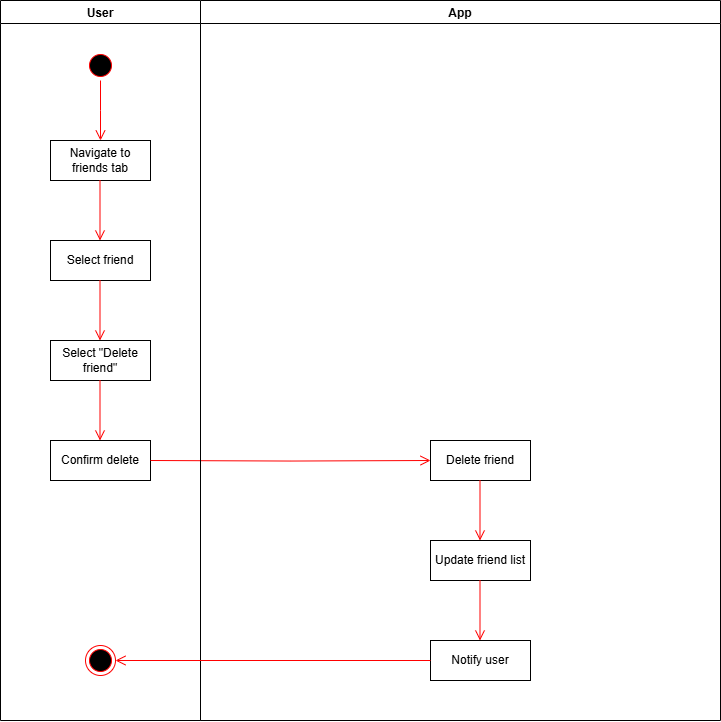

The diagram above was exported from draw.io. Its source (the exported page's mxGraphModel, read from the mxfile embedded in the PNG):
<mxGraphModel dx="1606" dy="863" grid="0" gridSize="10" guides="1" tooltips="1" connect="1" arrows="1" fold="1" page="1" pageScale="1" pageWidth="3300" pageHeight="4681" math="0" shadow="0">
  <root>
    <mxCell id="0" />
    <mxCell id="1" parent="0" />
    <mxCell id="smxZxmPZYAI5UDRP2o3q-1" value="User" style="swimlane;" vertex="1" parent="1">
      <mxGeometry x="160" y="80" width="200" height="720" as="geometry" />
    </mxCell>
    <mxCell id="smxZxmPZYAI5UDRP2o3q-4" value="" style="ellipse;html=1;shape=startState;fillColor=#000000;strokeColor=#ff0000;" vertex="1" parent="smxZxmPZYAI5UDRP2o3q-1">
      <mxGeometry x="85" y="50" width="30" height="30" as="geometry" />
    </mxCell>
    <mxCell id="smxZxmPZYAI5UDRP2o3q-5" value="" style="edgeStyle=orthogonalEdgeStyle;html=1;verticalAlign=bottom;endArrow=open;endSize=8;strokeColor=#ff0000;rounded=0;" edge="1" source="smxZxmPZYAI5UDRP2o3q-4" parent="smxZxmPZYAI5UDRP2o3q-1">
      <mxGeometry relative="1" as="geometry">
        <mxPoint x="100" y="140" as="targetPoint" />
      </mxGeometry>
    </mxCell>
    <mxCell id="smxZxmPZYAI5UDRP2o3q-6" value="Navigate to friends tab" style="whiteSpace=wrap;html=1;align=center;" vertex="1" parent="smxZxmPZYAI5UDRP2o3q-1">
      <mxGeometry x="50" y="140" width="100" height="40" as="geometry" />
    </mxCell>
    <mxCell id="smxZxmPZYAI5UDRP2o3q-7" value="" style="edgeStyle=orthogonalEdgeStyle;html=1;verticalAlign=bottom;endArrow=open;endSize=8;strokeColor=#ff0000;rounded=0;" edge="1" parent="smxZxmPZYAI5UDRP2o3q-1">
      <mxGeometry relative="1" as="geometry">
        <mxPoint x="99.5" y="240" as="targetPoint" />
        <mxPoint x="99.5" y="180" as="sourcePoint" />
      </mxGeometry>
    </mxCell>
    <mxCell id="smxZxmPZYAI5UDRP2o3q-8" value="Select friend" style="whiteSpace=wrap;html=1;align=center;" vertex="1" parent="smxZxmPZYAI5UDRP2o3q-1">
      <mxGeometry x="50" y="240" width="100" height="40" as="geometry" />
    </mxCell>
    <mxCell id="smxZxmPZYAI5UDRP2o3q-9" value="" style="edgeStyle=orthogonalEdgeStyle;html=1;verticalAlign=bottom;endArrow=open;endSize=8;strokeColor=#ff0000;rounded=0;" edge="1" parent="smxZxmPZYAI5UDRP2o3q-1">
      <mxGeometry relative="1" as="geometry">
        <mxPoint x="99.5" y="340" as="targetPoint" />
        <mxPoint x="99.5" y="280" as="sourcePoint" />
      </mxGeometry>
    </mxCell>
    <mxCell id="smxZxmPZYAI5UDRP2o3q-10" value="Select &quot;Delete friend&quot;" style="whiteSpace=wrap;html=1;align=center;" vertex="1" parent="smxZxmPZYAI5UDRP2o3q-1">
      <mxGeometry x="50" y="340" width="100" height="40" as="geometry" />
    </mxCell>
    <mxCell id="smxZxmPZYAI5UDRP2o3q-12" value="" style="edgeStyle=orthogonalEdgeStyle;html=1;verticalAlign=bottom;endArrow=open;endSize=8;strokeColor=#ff0000;rounded=0;" edge="1" parent="smxZxmPZYAI5UDRP2o3q-1">
      <mxGeometry relative="1" as="geometry">
        <mxPoint x="99.5" y="440" as="targetPoint" />
        <mxPoint x="99.5" y="380" as="sourcePoint" />
      </mxGeometry>
    </mxCell>
    <mxCell id="smxZxmPZYAI5UDRP2o3q-13" value="Confirm delete" style="whiteSpace=wrap;html=1;align=center;" vertex="1" parent="smxZxmPZYAI5UDRP2o3q-1">
      <mxGeometry x="50" y="440" width="100" height="40" as="geometry" />
    </mxCell>
    <mxCell id="smxZxmPZYAI5UDRP2o3q-19" value="" style="edgeStyle=orthogonalEdgeStyle;html=1;verticalAlign=bottom;endArrow=open;endSize=8;strokeColor=#ff0000;rounded=0;entryX=0;entryY=0.5;entryDx=0;entryDy=0;" edge="1" parent="smxZxmPZYAI5UDRP2o3q-1" target="smxZxmPZYAI5UDRP2o3q-20">
      <mxGeometry relative="1" as="geometry">
        <mxPoint x="340" y="460" as="targetPoint" />
        <mxPoint x="150" y="460" as="sourcePoint" />
      </mxGeometry>
    </mxCell>
    <mxCell id="smxZxmPZYAI5UDRP2o3q-30" value="" style="ellipse;html=1;shape=endState;fillColor=#000000;strokeColor=#ff0000;" vertex="1" parent="smxZxmPZYAI5UDRP2o3q-1">
      <mxGeometry x="85" y="645" width="30" height="30" as="geometry" />
    </mxCell>
    <mxCell id="smxZxmPZYAI5UDRP2o3q-2" value="App" style="swimlane;startSize=23;" vertex="1" parent="1">
      <mxGeometry x="360" y="80" width="520" height="720" as="geometry" />
    </mxCell>
    <mxCell id="smxZxmPZYAI5UDRP2o3q-20" value="Delete friend" style="whiteSpace=wrap;html=1;align=center;" vertex="1" parent="smxZxmPZYAI5UDRP2o3q-2">
      <mxGeometry x="230" y="440" width="100" height="40" as="geometry" />
    </mxCell>
    <mxCell id="smxZxmPZYAI5UDRP2o3q-21" value="" style="edgeStyle=orthogonalEdgeStyle;html=1;verticalAlign=bottom;endArrow=open;endSize=8;strokeColor=#ff0000;rounded=0;" edge="1" parent="smxZxmPZYAI5UDRP2o3q-2">
      <mxGeometry relative="1" as="geometry">
        <mxPoint x="279.5" y="540" as="targetPoint" />
        <mxPoint x="279.5" y="480" as="sourcePoint" />
      </mxGeometry>
    </mxCell>
    <mxCell id="smxZxmPZYAI5UDRP2o3q-22" value="Update friend list" style="whiteSpace=wrap;html=1;align=center;" vertex="1" parent="smxZxmPZYAI5UDRP2o3q-2">
      <mxGeometry x="230" y="540" width="100" height="40" as="geometry" />
    </mxCell>
    <mxCell id="smxZxmPZYAI5UDRP2o3q-25" value="" style="edgeStyle=orthogonalEdgeStyle;html=1;verticalAlign=bottom;endArrow=open;endSize=8;strokeColor=#ff0000;rounded=0;" edge="1" parent="smxZxmPZYAI5UDRP2o3q-2">
      <mxGeometry relative="1" as="geometry">
        <mxPoint x="279.5" y="640" as="targetPoint" />
        <mxPoint x="279.5" y="580" as="sourcePoint" />
      </mxGeometry>
    </mxCell>
    <mxCell id="smxZxmPZYAI5UDRP2o3q-26" value="Notify user" style="whiteSpace=wrap;html=1;align=center;" vertex="1" parent="smxZxmPZYAI5UDRP2o3q-2">
      <mxGeometry x="230" y="640" width="100" height="40" as="geometry" />
    </mxCell>
    <mxCell id="smxZxmPZYAI5UDRP2o3q-29" value="" style="edgeStyle=orthogonalEdgeStyle;html=1;verticalAlign=bottom;endArrow=open;endSize=8;strokeColor=#ff0000;rounded=0;exitX=0;exitY=0.5;exitDx=0;exitDy=0;" edge="1" parent="1" source="smxZxmPZYAI5UDRP2o3q-26" target="smxZxmPZYAI5UDRP2o3q-30">
      <mxGeometry relative="1" as="geometry">
        <mxPoint x="290" y="740" as="targetPoint" />
        <mxPoint x="430" y="739.5" as="sourcePoint" />
      </mxGeometry>
    </mxCell>
  </root>
</mxGraphModel>